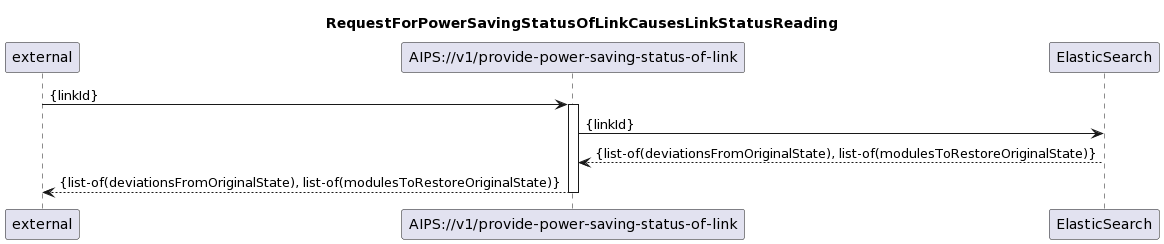

The diagram above was rendered by PlantUML. Its source (embedded in the PNG):
@startuml
skinparam responseMessageBelowArrow true

title
RequestForPowerSavingStatusOfLinkCausesLinkStatusReading
end title

participant "external" as requestor
participant "AIPS://v1/provide-power-saving-status-of-link" as listStatus
participant "ElasticSearch" as es


requestor -> listStatus: {linkId}
activate listStatus

listStatus -> es: {linkId}
es --> listStatus: {list-of(deviationsFromOriginalState), list-of(modulesToRestoreOriginalState)}


listStatus --> requestor: {list-of(deviationsFromOriginalState), list-of(modulesToRestoreOriginalState)}

deactivate listStatus
@enduml